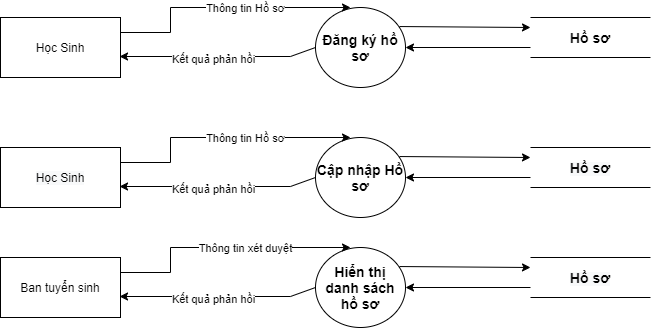

The diagram above was exported from draw.io. Its source (the exported page's mxGraphModel, read from the mxfile embedded in the PNG):
<mxGraphModel dx="868" dy="520" grid="1" gridSize="10" guides="1" tooltips="1" connect="1" arrows="1" fold="1" page="1" pageScale="1" pageWidth="850" pageHeight="1100" math="0" shadow="0">
  <root>
    <mxCell id="hIFZS2xTjD1PWoPJ4IP7-0" />
    <mxCell id="hIFZS2xTjD1PWoPJ4IP7-1" parent="hIFZS2xTjD1PWoPJ4IP7-0" />
    <mxCell id="hIFZS2xTjD1PWoPJ4IP7-2" value="Ban tuyển sinh" style="rounded=0;whiteSpace=wrap;html=1;" parent="hIFZS2xTjD1PWoPJ4IP7-1" vertex="1">
      <mxGeometry x="110" y="310" width="120" height="60" as="geometry" />
    </mxCell>
    <mxCell id="hIFZS2xTjD1PWoPJ4IP7-3" value="&lt;span style=&quot;font-size: 14px&quot;&gt;&lt;b&gt;Hiển thị danh sách hồ sơ&lt;/b&gt;&lt;/span&gt;" style="ellipse;whiteSpace=wrap;html=1;" parent="hIFZS2xTjD1PWoPJ4IP7-1" vertex="1">
      <mxGeometry x="425" y="300" width="90" height="80" as="geometry" />
    </mxCell>
    <mxCell id="hIFZS2xTjD1PWoPJ4IP7-4" value="&#10;&#10;&lt;b style=&quot;color: rgb(0, 0, 0); font-family: helvetica; font-size: 12px; font-style: normal; letter-spacing: normal; text-align: center; text-indent: 0px; text-transform: none; word-spacing: 0px; background-color: rgb(248, 249, 250);&quot;&gt;&lt;font style=&quot;font-size: 14px&quot;&gt;Hồ sơ&lt;/font&gt;&lt;/b&gt;&#10;&#10;" style="shape=partialRectangle;whiteSpace=wrap;html=1;left=0;right=0;fillColor=none;" parent="hIFZS2xTjD1PWoPJ4IP7-1" vertex="1">
      <mxGeometry x="640" y="310" width="120" height="40" as="geometry" />
    </mxCell>
    <mxCell id="hIFZS2xTjD1PWoPJ4IP7-5" value="" style="endArrow=classic;html=1;rounded=0;entryX=1;entryY=0.5;entryDx=0;entryDy=0;exitX=0;exitY=0.75;exitDx=0;exitDy=0;" parent="hIFZS2xTjD1PWoPJ4IP7-1" source="hIFZS2xTjD1PWoPJ4IP7-4" target="hIFZS2xTjD1PWoPJ4IP7-3" edge="1">
      <mxGeometry width="50" height="50" relative="1" as="geometry">
        <mxPoint x="465" y="480" as="sourcePoint" />
        <mxPoint x="495" y="660" as="targetPoint" />
      </mxGeometry>
    </mxCell>
    <mxCell id="hIFZS2xTjD1PWoPJ4IP7-6" value="" style="endArrow=classic;html=1;rounded=0;entryX=0;entryY=0.25;entryDx=0;entryDy=0;exitX=0.933;exitY=0.238;exitDx=0;exitDy=0;exitPerimeter=0;" parent="hIFZS2xTjD1PWoPJ4IP7-1" source="hIFZS2xTjD1PWoPJ4IP7-3" target="hIFZS2xTjD1PWoPJ4IP7-4" edge="1">
      <mxGeometry width="50" height="50" relative="1" as="geometry">
        <mxPoint x="445" y="710" as="sourcePoint" />
        <mxPoint x="495" y="660" as="targetPoint" />
      </mxGeometry>
    </mxCell>
    <mxCell id="hIFZS2xTjD1PWoPJ4IP7-7" style="edgeStyle=orthogonalEdgeStyle;rounded=0;orthogonalLoop=1;jettySize=auto;html=1;exitX=1;exitY=0.25;exitDx=0;exitDy=0;entryX=0;entryY=0.5;entryDx=0;entryDy=0;" parent="hIFZS2xTjD1PWoPJ4IP7-1" source="hIFZS2xTjD1PWoPJ4IP7-2" edge="1">
      <mxGeometry relative="1" as="geometry">
        <mxPoint x="280" y="350" as="sourcePoint" />
        <mxPoint x="460" y="300" as="targetPoint" />
        <Array as="points">
          <mxPoint x="280" y="325" />
          <mxPoint x="280" y="300" />
        </Array>
      </mxGeometry>
    </mxCell>
    <mxCell id="hIFZS2xTjD1PWoPJ4IP7-8" value="Thông tin xét duyệt" style="edgeLabel;html=1;align=center;verticalAlign=middle;resizable=0;points=[];" parent="hIFZS2xTjD1PWoPJ4IP7-7" vertex="1" connectable="0">
      <mxGeometry x="-0.2702" y="1" relative="1" as="geometry">
        <mxPoint x="56" y="1" as="offset" />
      </mxGeometry>
    </mxCell>
    <mxCell id="hIFZS2xTjD1PWoPJ4IP7-9" value="" style="endArrow=classic;html=1;rounded=0;fontSize=14;entryX=0.992;entryY=0.65;entryDx=0;entryDy=0;exitX=0;exitY=0.5;exitDx=0;exitDy=0;entryPerimeter=0;" parent="hIFZS2xTjD1PWoPJ4IP7-1" source="hIFZS2xTjD1PWoPJ4IP7-3" target="hIFZS2xTjD1PWoPJ4IP7-2" edge="1">
      <mxGeometry width="50" height="50" relative="1" as="geometry">
        <mxPoint x="473.1801948466052" y="331.6442712474617" as="sourcePoint" />
        <mxPoint x="280" y="368.36" as="targetPoint" />
        <Array as="points">
          <mxPoint x="400" y="349" />
        </Array>
      </mxGeometry>
    </mxCell>
    <mxCell id="hIFZS2xTjD1PWoPJ4IP7-10" value="&lt;font style=&quot;font-size: 12px&quot;&gt;&lt;span style=&quot;font-size: 11px&quot;&gt;Kết quả phản hồi&lt;/span&gt;&lt;br style=&quot;font-size: 12px&quot;&gt;&lt;/font&gt;" style="edgeLabel;html=1;align=center;verticalAlign=middle;resizable=0;points=[];fontSize=12;" parent="hIFZS2xTjD1PWoPJ4IP7-9" vertex="1" connectable="0">
      <mxGeometry x="0.0576" y="1" relative="1" as="geometry">
        <mxPoint as="offset" />
      </mxGeometry>
    </mxCell>
    <mxCell id="hIFZS2xTjD1PWoPJ4IP7-11" value="&#10;&#10;&lt;span style=&quot;color: rgb(0, 0, 0); font-family: helvetica; font-size: 12px; font-style: normal; font-weight: 400; letter-spacing: normal; text-align: center; text-indent: 0px; text-transform: none; word-spacing: 0px; background-color: rgb(248, 249, 250); display: inline; float: none;&quot;&gt;Học Sinh&lt;/span&gt;&#10;&#10;" style="rounded=0;whiteSpace=wrap;html=1;" parent="hIFZS2xTjD1PWoPJ4IP7-1" vertex="1">
      <mxGeometry x="110" y="200" width="120" height="60" as="geometry" />
    </mxCell>
    <mxCell id="hIFZS2xTjD1PWoPJ4IP7-12" value="&lt;span style=&quot;font-size: 14px&quot;&gt;&lt;b&gt;Cập nhập Hồ sơ&lt;/b&gt;&lt;/span&gt;" style="ellipse;whiteSpace=wrap;html=1;" parent="hIFZS2xTjD1PWoPJ4IP7-1" vertex="1">
      <mxGeometry x="425" y="190" width="90" height="80" as="geometry" />
    </mxCell>
    <mxCell id="hIFZS2xTjD1PWoPJ4IP7-13" value="&#10;&#10;&lt;b style=&quot;color: rgb(0, 0, 0); font-family: helvetica; font-size: 12px; font-style: normal; letter-spacing: normal; text-align: center; text-indent: 0px; text-transform: none; word-spacing: 0px; background-color: rgb(248, 249, 250);&quot;&gt;&lt;font style=&quot;font-size: 14px&quot;&gt;Hồ sơ&lt;/font&gt;&lt;/b&gt;&#10;&#10;" style="shape=partialRectangle;whiteSpace=wrap;html=1;left=0;right=0;fillColor=none;" parent="hIFZS2xTjD1PWoPJ4IP7-1" vertex="1">
      <mxGeometry x="640" y="200" width="120" height="40" as="geometry" />
    </mxCell>
    <mxCell id="hIFZS2xTjD1PWoPJ4IP7-14" value="" style="endArrow=classic;html=1;rounded=0;entryX=1;entryY=0.5;entryDx=0;entryDy=0;exitX=0;exitY=0.75;exitDx=0;exitDy=0;" parent="hIFZS2xTjD1PWoPJ4IP7-1" source="hIFZS2xTjD1PWoPJ4IP7-13" target="hIFZS2xTjD1PWoPJ4IP7-12" edge="1">
      <mxGeometry width="50" height="50" relative="1" as="geometry">
        <mxPoint x="465" y="370" as="sourcePoint" />
        <mxPoint x="495" y="550" as="targetPoint" />
      </mxGeometry>
    </mxCell>
    <mxCell id="hIFZS2xTjD1PWoPJ4IP7-15" value="" style="endArrow=classic;html=1;rounded=0;entryX=0;entryY=0.25;entryDx=0;entryDy=0;exitX=0.933;exitY=0.238;exitDx=0;exitDy=0;exitPerimeter=0;" parent="hIFZS2xTjD1PWoPJ4IP7-1" source="hIFZS2xTjD1PWoPJ4IP7-12" target="hIFZS2xTjD1PWoPJ4IP7-13" edge="1">
      <mxGeometry width="50" height="50" relative="1" as="geometry">
        <mxPoint x="445" y="600" as="sourcePoint" />
        <mxPoint x="495" y="550" as="targetPoint" />
      </mxGeometry>
    </mxCell>
    <mxCell id="hIFZS2xTjD1PWoPJ4IP7-16" style="edgeStyle=orthogonalEdgeStyle;rounded=0;orthogonalLoop=1;jettySize=auto;html=1;exitX=1;exitY=0.25;exitDx=0;exitDy=0;entryX=0;entryY=0.5;entryDx=0;entryDy=0;" parent="hIFZS2xTjD1PWoPJ4IP7-1" source="hIFZS2xTjD1PWoPJ4IP7-11" edge="1">
      <mxGeometry relative="1" as="geometry">
        <mxPoint x="280" y="240" as="sourcePoint" />
        <mxPoint x="460" y="190" as="targetPoint" />
        <Array as="points">
          <mxPoint x="280" y="215" />
          <mxPoint x="280" y="190" />
        </Array>
      </mxGeometry>
    </mxCell>
    <mxCell id="hIFZS2xTjD1PWoPJ4IP7-17" value="Thông tin Hồ sơ" style="edgeLabel;html=1;align=center;verticalAlign=middle;resizable=0;points=[];" parent="hIFZS2xTjD1PWoPJ4IP7-16" vertex="1" connectable="0">
      <mxGeometry x="-0.2702" y="1" relative="1" as="geometry">
        <mxPoint x="56" y="1" as="offset" />
      </mxGeometry>
    </mxCell>
    <mxCell id="hIFZS2xTjD1PWoPJ4IP7-18" value="" style="endArrow=classic;html=1;rounded=0;fontSize=14;entryX=0.992;entryY=0.65;entryDx=0;entryDy=0;exitX=0;exitY=0.5;exitDx=0;exitDy=0;entryPerimeter=0;" parent="hIFZS2xTjD1PWoPJ4IP7-1" source="hIFZS2xTjD1PWoPJ4IP7-12" target="hIFZS2xTjD1PWoPJ4IP7-11" edge="1">
      <mxGeometry width="50" height="50" relative="1" as="geometry">
        <mxPoint x="473.1801948466052" y="221.6442712474617" as="sourcePoint" />
        <mxPoint x="280" y="258.36" as="targetPoint" />
        <Array as="points">
          <mxPoint x="400" y="239" />
        </Array>
      </mxGeometry>
    </mxCell>
    <mxCell id="hIFZS2xTjD1PWoPJ4IP7-19" value="&lt;font style=&quot;font-size: 12px&quot;&gt;&lt;span style=&quot;font-size: 11px&quot;&gt;Kết quả phản hồi&lt;/span&gt;&lt;br style=&quot;font-size: 12px&quot;&gt;&lt;/font&gt;" style="edgeLabel;html=1;align=center;verticalAlign=middle;resizable=0;points=[];fontSize=12;" parent="hIFZS2xTjD1PWoPJ4IP7-18" vertex="1" connectable="0">
      <mxGeometry x="0.0576" y="1" relative="1" as="geometry">
        <mxPoint as="offset" />
      </mxGeometry>
    </mxCell>
    <mxCell id="hIFZS2xTjD1PWoPJ4IP7-20" value="Học Sinh" style="rounded=0;whiteSpace=wrap;html=1;" parent="hIFZS2xTjD1PWoPJ4IP7-1" vertex="1">
      <mxGeometry x="110" y="70" width="120" height="60" as="geometry" />
    </mxCell>
    <mxCell id="hIFZS2xTjD1PWoPJ4IP7-21" value="&lt;span style=&quot;font-size: 14px&quot;&gt;&lt;b&gt;Đăng ký hồ sơ&lt;/b&gt;&lt;/span&gt;" style="ellipse;whiteSpace=wrap;html=1;" parent="hIFZS2xTjD1PWoPJ4IP7-1" vertex="1">
      <mxGeometry x="425" y="60" width="90" height="80" as="geometry" />
    </mxCell>
    <mxCell id="hIFZS2xTjD1PWoPJ4IP7-22" value="&lt;b&gt;&lt;font style=&quot;font-size: 14px&quot;&gt;Hồ sơ&lt;/font&gt;&lt;/b&gt;" style="shape=partialRectangle;whiteSpace=wrap;html=1;left=0;right=0;fillColor=none;" parent="hIFZS2xTjD1PWoPJ4IP7-1" vertex="1">
      <mxGeometry x="640" y="70" width="120" height="40" as="geometry" />
    </mxCell>
    <mxCell id="hIFZS2xTjD1PWoPJ4IP7-23" value="" style="endArrow=classic;html=1;rounded=0;entryX=1;entryY=0.5;entryDx=0;entryDy=0;exitX=0;exitY=0.75;exitDx=0;exitDy=0;" parent="hIFZS2xTjD1PWoPJ4IP7-1" source="hIFZS2xTjD1PWoPJ4IP7-22" target="hIFZS2xTjD1PWoPJ4IP7-21" edge="1">
      <mxGeometry width="50" height="50" relative="1" as="geometry">
        <mxPoint x="465" y="240" as="sourcePoint" />
        <mxPoint x="495" y="420" as="targetPoint" />
      </mxGeometry>
    </mxCell>
    <mxCell id="hIFZS2xTjD1PWoPJ4IP7-24" value="" style="endArrow=classic;html=1;rounded=0;entryX=0;entryY=0.25;entryDx=0;entryDy=0;exitX=0.933;exitY=0.238;exitDx=0;exitDy=0;exitPerimeter=0;" parent="hIFZS2xTjD1PWoPJ4IP7-1" source="hIFZS2xTjD1PWoPJ4IP7-21" target="hIFZS2xTjD1PWoPJ4IP7-22" edge="1">
      <mxGeometry width="50" height="50" relative="1" as="geometry">
        <mxPoint x="445" y="470" as="sourcePoint" />
        <mxPoint x="495" y="420" as="targetPoint" />
      </mxGeometry>
    </mxCell>
    <mxCell id="hIFZS2xTjD1PWoPJ4IP7-25" style="edgeStyle=orthogonalEdgeStyle;rounded=0;orthogonalLoop=1;jettySize=auto;html=1;exitX=1;exitY=0.25;exitDx=0;exitDy=0;entryX=0;entryY=0.5;entryDx=0;entryDy=0;" parent="hIFZS2xTjD1PWoPJ4IP7-1" source="hIFZS2xTjD1PWoPJ4IP7-20" edge="1">
      <mxGeometry relative="1" as="geometry">
        <mxPoint x="280" y="110" as="sourcePoint" />
        <mxPoint x="460" y="60" as="targetPoint" />
        <Array as="points">
          <mxPoint x="280" y="85" />
          <mxPoint x="280" y="60" />
        </Array>
      </mxGeometry>
    </mxCell>
    <mxCell id="hIFZS2xTjD1PWoPJ4IP7-26" value="Thông tin Hồ sơ" style="edgeLabel;html=1;align=center;verticalAlign=middle;resizable=0;points=[];" parent="hIFZS2xTjD1PWoPJ4IP7-25" vertex="1" connectable="0">
      <mxGeometry x="-0.2702" y="1" relative="1" as="geometry">
        <mxPoint x="56" y="1" as="offset" />
      </mxGeometry>
    </mxCell>
    <mxCell id="hIFZS2xTjD1PWoPJ4IP7-27" value="" style="endArrow=classic;html=1;rounded=0;fontSize=14;entryX=0.992;entryY=0.65;entryDx=0;entryDy=0;exitX=0;exitY=0.5;exitDx=0;exitDy=0;entryPerimeter=0;" parent="hIFZS2xTjD1PWoPJ4IP7-1" source="hIFZS2xTjD1PWoPJ4IP7-21" target="hIFZS2xTjD1PWoPJ4IP7-20" edge="1">
      <mxGeometry width="50" height="50" relative="1" as="geometry">
        <mxPoint x="473.1801948466052" y="91.64427124746169" as="sourcePoint" />
        <mxPoint x="280" y="128.36" as="targetPoint" />
        <Array as="points">
          <mxPoint x="400" y="109" />
        </Array>
      </mxGeometry>
    </mxCell>
    <mxCell id="hIFZS2xTjD1PWoPJ4IP7-28" value="&lt;font style=&quot;font-size: 12px&quot;&gt;&lt;span style=&quot;font-size: 11px&quot;&gt;Kết quả phản hồi&lt;/span&gt;&lt;br style=&quot;font-size: 12px&quot;&gt;&lt;/font&gt;" style="edgeLabel;html=1;align=center;verticalAlign=middle;resizable=0;points=[];fontSize=12;" parent="hIFZS2xTjD1PWoPJ4IP7-27" vertex="1" connectable="0">
      <mxGeometry x="0.0576" y="1" relative="1" as="geometry">
        <mxPoint as="offset" />
      </mxGeometry>
    </mxCell>
  </root>
</mxGraphModel>